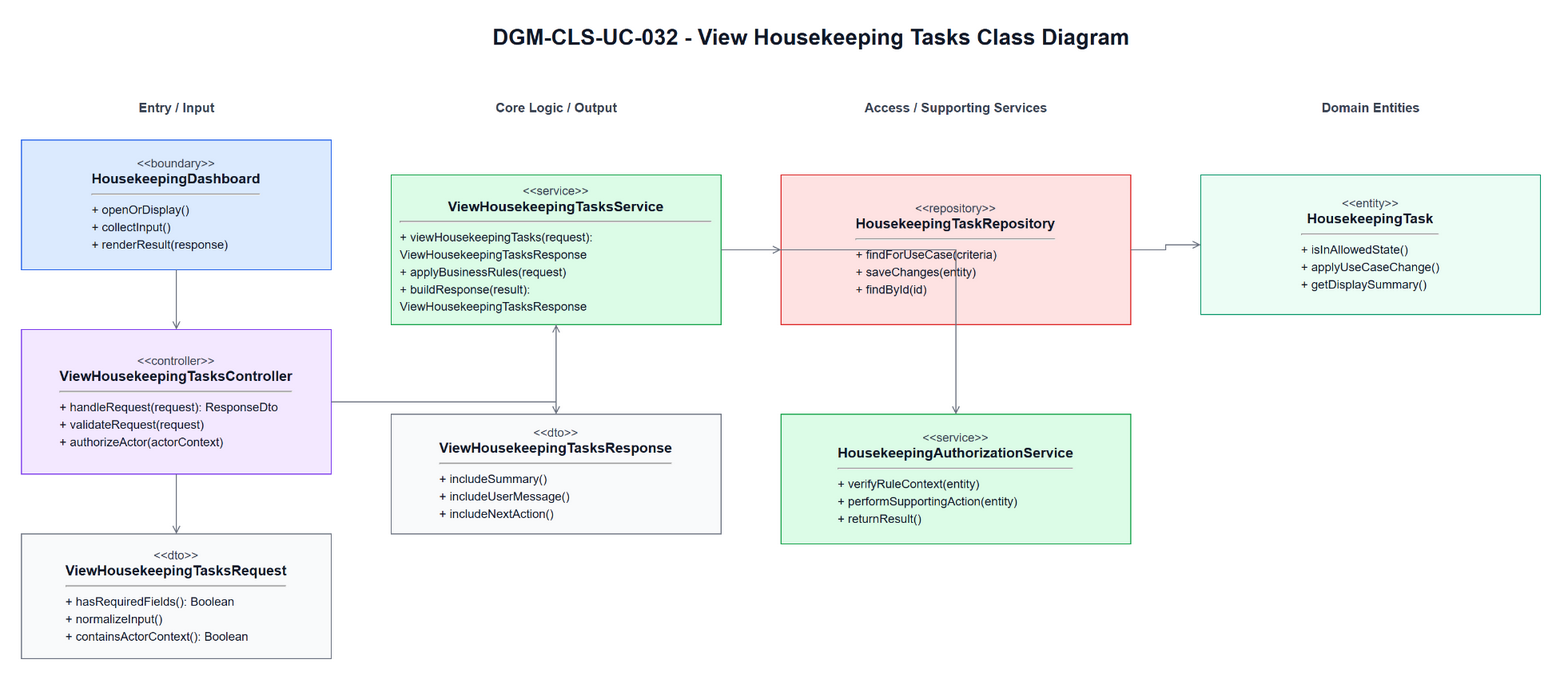

The diagram above was exported from draw.io. Its source (the exported page's mxGraphModel, read from the mxfile embedded in the PNG):
<mxGraphModel dx="1700" dy="980" grid="1" gridSize="10" guides="1" tooltips="1" connect="1" arrows="1" fold="1" page="1" pageScale="1" pageWidth="1700" pageHeight="980" math="0" shadow="0">
  <root>
    <mxCell id="0" />
    <mxCell id="1" parent="0" />
    <mxCell id="title" parent="1" value="DGM-CLS-UC-032 - View Housekeeping Tasks Class Diagram" style="text;html=1;strokeColor=none;fillColor=none;align=center;verticalAlign=middle;fontStyle=1;fontSize=22;fontColor=#111827" vertex="1">
      <mxGeometry x="420" y="25" width="860" height="34" as="geometry" />
    </mxCell>
    <mxCell id="h0" parent="1" value="Entry / Input" style="text;html=1;strokeColor=none;fillColor=none;align=center;verticalAlign=middle;fontStyle=1;fontSize=13;fontColor=#374151" vertex="1">
      <mxGeometry x="60" y="100" width="310" height="26" as="geometry" />
    </mxCell>
    <mxCell id="h1" parent="1" value="Core Logic / Output" style="text;html=1;strokeColor=none;fillColor=none;align=center;verticalAlign=middle;fontStyle=1;fontSize=13;fontColor=#374151" vertex="1">
      <mxGeometry x="430" y="100" width="330" height="26" as="geometry" />
    </mxCell>
    <mxCell id="h2" parent="1" value="Access / Supporting Services" style="text;html=1;strokeColor=none;fillColor=none;align=center;verticalAlign=middle;fontStyle=1;fontSize=13;fontColor=#374151" vertex="1">
      <mxGeometry x="820" y="100" width="350" height="26" as="geometry" />
    </mxCell>
    <mxCell id="h3" parent="1" value="Domain Entities" style="text;html=1;strokeColor=none;fillColor=none;align=center;verticalAlign=middle;fontStyle=1;fontSize=13;fontColor=#374151" vertex="1">
      <mxGeometry x="1240" y="100" width="340" height="26" as="geometry" />
    </mxCell>
    <mxCell id="boundary" parent="1" value="&lt;div style=&quot;font-size:12px;color:#374151;&quot;&gt;&amp;lt;&amp;lt;boundary&amp;gt;&amp;gt;&lt;/div&gt;&lt;div style=&quot;font-size:14px;font-weight:bold;&quot;&gt;HousekeepingDashboard&lt;/div&gt;&lt;hr&gt;&lt;div align=&quot;left&quot; style=&quot;font-size:12px;line-height:1.45;&quot;&gt;+ openOrDisplay()&lt;br&gt;+ collectInput()&lt;br&gt;+ renderResult(response)&lt;/div&gt;" style="rounded=0;whiteSpace=wrap;html=1;fillColor=#DBEAFE;strokeColor=#2563EB;fontColor=#111827;spacing=10" vertex="1">
      <mxGeometry x="60" y="145" width="310" height="130" as="geometry" />
    </mxCell>
    <mxCell id="controller" parent="1" value="&lt;div style=&quot;font-size:12px;color:#374151;&quot;&gt;&amp;lt;&amp;lt;controller&amp;gt;&amp;gt;&lt;/div&gt;&lt;div style=&quot;font-size:14px;font-weight:bold;&quot;&gt;ViewHousekeepingTasksController&lt;/div&gt;&lt;hr&gt;&lt;div align=&quot;left&quot; style=&quot;font-size:12px;line-height:1.45;&quot;&gt;+ handleRequest(request): ResponseDto&lt;br&gt;+ validateRequest(request)&lt;br&gt;+ authorizeActor(actorContext)&lt;/div&gt;" style="rounded=0;whiteSpace=wrap;html=1;fillColor=#F3E8FF;strokeColor=#7C3AED;fontColor=#111827;spacing=10" vertex="1">
      <mxGeometry x="60" y="335" width="310" height="145" as="geometry" />
    </mxCell>
    <mxCell id="request" parent="1" value="&lt;div style=&quot;font-size:12px;color:#374151;&quot;&gt;&amp;lt;&amp;lt;dto&amp;gt;&amp;gt;&lt;/div&gt;&lt;div style=&quot;font-size:14px;font-weight:bold;&quot;&gt;ViewHousekeepingTasksRequest&lt;/div&gt;&lt;hr&gt;&lt;div align=&quot;left&quot; style=&quot;font-size:12px;line-height:1.45;&quot;&gt;+ hasRequiredFields(): Boolean&lt;br&gt;+ normalizeInput()&lt;br&gt;+ containsActorContext(): Boolean&lt;/div&gt;" style="rounded=0;whiteSpace=wrap;html=1;fillColor=#F9FAFB;strokeColor=#6B7280;fontColor=#111827;spacing=10" vertex="1">
      <mxGeometry x="60" y="540" width="310" height="125" as="geometry" />
    </mxCell>
    <mxCell id="service" parent="1" value="&lt;div style=&quot;font-size:12px;color:#374151;&quot;&gt;&amp;lt;&amp;lt;service&amp;gt;&amp;gt;&lt;/div&gt;&lt;div style=&quot;font-size:14px;font-weight:bold;&quot;&gt;ViewHousekeepingTasksService&lt;/div&gt;&lt;hr&gt;&lt;div align=&quot;left&quot; style=&quot;font-size:12px;line-height:1.45;&quot;&gt;+ viewHousekeepingTasks(request): ViewHousekeepingTasksResponse&lt;br&gt;+ applyBusinessRules(request)&lt;br&gt;+ buildResponse(result): ViewHousekeepingTasksResponse&lt;/div&gt;" style="rounded=0;whiteSpace=wrap;html=1;fillColor=#DCFCE7;strokeColor=#16A34A;fontColor=#111827;spacing=10" vertex="1">
      <mxGeometry x="430" y="180" width="330" height="150" as="geometry" />
    </mxCell>
    <mxCell id="response" parent="1" value="&lt;div style=&quot;font-size:12px;color:#374151;&quot;&gt;&amp;lt;&amp;lt;dto&amp;gt;&amp;gt;&lt;/div&gt;&lt;div style=&quot;font-size:14px;font-weight:bold;&quot;&gt;ViewHousekeepingTasksResponse&lt;/div&gt;&lt;hr&gt;&lt;div align=&quot;left&quot; style=&quot;font-size:12px;line-height:1.45;&quot;&gt;+ includeSummary()&lt;br&gt;+ includeUserMessage()&lt;br&gt;+ includeNextAction()&lt;/div&gt;" style="rounded=0;whiteSpace=wrap;html=1;fillColor=#F9FAFB;strokeColor=#6B7280;fontColor=#111827;spacing=10" vertex="1">
      <mxGeometry x="430" y="420" width="330" height="120" as="geometry" />
    </mxCell>
    <mxCell id="repository" parent="1" value="&lt;div style=&quot;font-size:12px;color:#374151;&quot;&gt;&amp;lt;&amp;lt;repository&amp;gt;&amp;gt;&lt;/div&gt;&lt;div style=&quot;font-size:14px;font-weight:bold;&quot;&gt;HousekeepingTaskRepository&lt;/div&gt;&lt;hr&gt;&lt;div align=&quot;left&quot; style=&quot;font-size:12px;line-height:1.45;&quot;&gt;+ findForUseCase(criteria)&lt;br&gt;+ saveChanges(entity)&lt;br&gt;+ findById(id)&lt;/div&gt;" style="rounded=0;whiteSpace=wrap;html=1;fillColor=#FEE2E2;strokeColor=#DC2626;fontColor=#111827;spacing=10" vertex="1">
      <mxGeometry x="820" y="180" width="350" height="150" as="geometry" />
    </mxCell>
    <mxCell id="support" parent="1" value="&lt;div style=&quot;font-size:12px;color:#374151;&quot;&gt;&amp;lt;&amp;lt;service&amp;gt;&amp;gt;&lt;/div&gt;&lt;div style=&quot;font-size:14px;font-weight:bold;&quot;&gt;HousekeepingAuthorizationService&lt;/div&gt;&lt;hr&gt;&lt;div align=&quot;left&quot; style=&quot;font-size:12px;line-height:1.45;&quot;&gt;+ verifyRuleContext(entity)&lt;br&gt;+ performSupportingAction(entity)&lt;br&gt;+ returnResult()&lt;/div&gt;" style="rounded=0;whiteSpace=wrap;html=1;fillColor=#DCFCE7;strokeColor=#16A34A;fontColor=#111827;spacing=10" vertex="1">
      <mxGeometry x="820" y="420" width="350" height="130" as="geometry" />
    </mxCell>
    <mxCell id="entity1" parent="1" value="&lt;div style=&quot;font-size:12px;color:#374151;&quot;&gt;&amp;lt;&amp;lt;entity&amp;gt;&amp;gt;&lt;/div&gt;&lt;div style=&quot;font-size:14px;font-weight:bold;&quot;&gt;HousekeepingTask&lt;/div&gt;&lt;hr&gt;&lt;div align=&quot;left&quot; style=&quot;font-size:12px;line-height:1.45;&quot;&gt;+ isInAllowedState()&lt;br&gt;+ applyUseCaseChange()&lt;br&gt;+ getDisplaySummary()&lt;/div&gt;" style="rounded=0;whiteSpace=wrap;html=1;fillColor=#ECFDF5;strokeColor=#059669;fontColor=#111827;spacing=10" vertex="1">
      <mxGeometry x="1240" y="180" width="340" height="140" as="geometry" />
    </mxCell>
    <mxCell id="e1" parent="1" style="edgeStyle=orthogonalEdgeStyle;rounded=0;html=1;endArrow=open;strokeColor=#6B7280;fontSize=11;labelBackgroundColor=#FFFFFF" edge="1" source="boundary" target="controller">
      <mxGeometry relative="1" as="geometry" />
    </mxCell>
    <mxCell id="e2" parent="1" style="edgeStyle=orthogonalEdgeStyle;rounded=0;html=1;endArrow=open;strokeColor=#6B7280;fontSize=11;labelBackgroundColor=#FFFFFF" edge="1" source="controller" target="request">
      <mxGeometry relative="1" as="geometry" />
    </mxCell>
    <mxCell id="e3" parent="1" style="edgeStyle=orthogonalEdgeStyle;rounded=0;html=1;endArrow=open;strokeColor=#6B7280;fontSize=11;labelBackgroundColor=#FFFFFF" edge="1" source="controller" target="service">
      <mxGeometry relative="1" as="geometry" />
    </mxCell>
    <mxCell id="e4" parent="1" style="edgeStyle=orthogonalEdgeStyle;rounded=0;html=1;endArrow=open;strokeColor=#6B7280;fontSize=11;labelBackgroundColor=#FFFFFF" edge="1" source="service" target="response">
      <mxGeometry relative="1" as="geometry" />
    </mxCell>
    <mxCell id="e5" parent="1" style="edgeStyle=orthogonalEdgeStyle;rounded=0;html=1;endArrow=open;strokeColor=#6B7280;fontSize=11;labelBackgroundColor=#FFFFFF" edge="1" source="service" target="repository">
      <mxGeometry relative="1" as="geometry" />
    </mxCell>
    <mxCell id="e6" parent="1" style="edgeStyle=orthogonalEdgeStyle;rounded=0;html=1;endArrow=open;strokeColor=#6B7280;fontSize=11;labelBackgroundColor=#FFFFFF" edge="1" source="service" target="support">
      <mxGeometry relative="1" as="geometry" />
    </mxCell>
    <mxCell id="e7" parent="1" style="edgeStyle=orthogonalEdgeStyle;rounded=0;html=1;endArrow=open;strokeColor=#6B7280;fontSize=11;labelBackgroundColor=#FFFFFF" edge="1" source="repository" target="entity1">
      <mxGeometry relative="1" as="geometry" />
    </mxCell>
  </root>
</mxGraphModel>